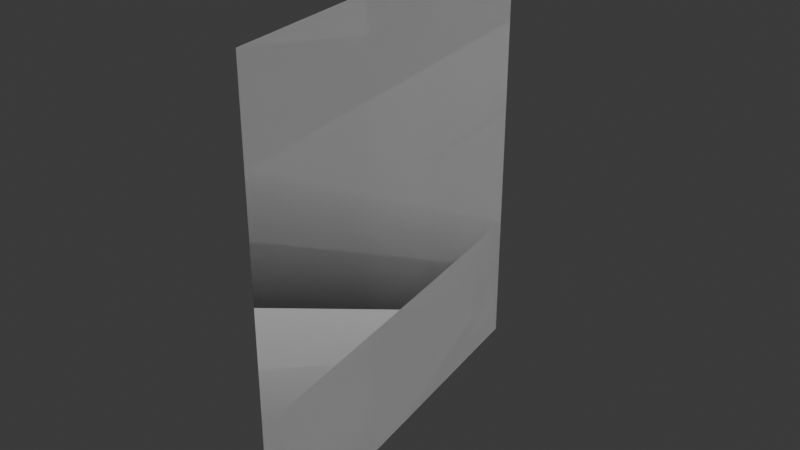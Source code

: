# Source: WallM.blend  (saved by Blender 4.2.66; exported with 4.5.12 LTS)
import bpy
from mathutils import Matrix  # noqa: F401  (used for matrix-valued properties, if any)

bpy.ops.wm.read_factory_settings(use_empty=True)
scene = bpy.context.scene
scene.name = 'Scene'

# ---- collections
col_collection = bpy.data.collections.new('Collection'); scene.collection.children.link(col_collection)

# ---- world
world_world = bpy.data.worlds.new('World'); scene.world = world_world
world_world.use_nodes = True; world_world.node_tree.nodes.clear()
_N = world_world.node_tree.nodes; _L = world_world.node_tree.links
n0 = _N.new('ShaderNodeOutputWorld'); n0.name = 'World Output'; n0.location = (300, 300)
n1 = _N.new('ShaderNodeBackground'); n1.name = 'Background'; n1.location = (10, 300)
n1.inputs[0].default_value = (0.05088, 0.05088, 0.05088, 1.0)
_L.new(n1.outputs[0], n0.inputs[0])
n0.is_active_output = True
world_world.color = (0.05088, 0.05088, 0.05088)
world_world.sun_shadow_jitter_overblur = 0.0

# ---- meshes
me_cube_005 = bpy.data.meshes.new('Cube.005')
me_cube_005.from_pydata([(7.629e-06, -8.172, -8.709), (7.629e-06, -8.172, 8.709), (7.629e-06, -8.172, 5.224), (7.629e-06, 8.172, 5.224), (7.629e-06, 8.172, -8.709), (7.629e-06, 8.172, 8.709), (7.629e-06, 8.172, -3.452), (7.629e-06, -8.172, -3.452), (7.629e-06, -8.172, -8.709), (7.629e-06, -8.172, 8.709), (7.629e-06, -8.172, 5.224), (7.629e-06, 8.172, 5.224), (7.629e-06, 8.172, -8.709), (7.629e-06, 8.172, 8.709), (7.629e-06, 8.172, -3.452), (7.629e-06, -8.172, -3.452)], [], [(2, 7, 6, 3), (1, 2, 3, 5), (6, 7, 0, 4), (10, 15, 14, 11), (9, 10, 11, 13), (14, 15, 8, 12)])
me_cube_005.polygons.foreach_set('use_smooth', [True] * 6)
_k = set([(0, 4), (0, 7), (1, 2), (1, 5), (2, 7), (8, 12), (8, 15), (9, 10), (9, 13), (10, 15)])
me_cube_005.attributes.new('sharp_edge', 'BOOLEAN', 'EDGE').data.foreach_set('value', [ (min(e.vertices), max(e.vertices)) in _k for e in me_cube_005.edges])
_uv = me_cube_005.uv_layers.new(name='UVMap')
_uv.uv.foreach_set('vector', [-1.538, 0.7984, -1.538, 0.3054, -0.7103, 0.3054, -0.7103, 0.7984, -1.538, 0.9964, -1.538, 0.7984, -0.7103, 0.7984, -0.7103, 0.9964, -0.7103, 0.3054, -1.538, 0.3054, -1.538, 0.006649, -0.7103, 0.006649, -1.538, 0.7984, -1.538, 0.3054, -0.7103, 0.3054, -0.7103, 0.7984, -1.538, 0.9964, -1.538, 0.7984, -0.7103, 0.7984, -0.7103, 0.9964, -0.7103, 0.3054, -1.538, 0.3054, -1.538, 0.006649, -0.7103, 0.006649])
me_cube_005.update()
me_cube_005.normals_split_custom_set([tuple(v) for v in zip(*[iter([1.0, 0.0, 0.0, 1.0, 0.0, 0.0, 1.0, 0.0, 0.0, 1.0, 0.0, 0.0, 1.0, 0.0, 0.0, 1.0, 0.0, 0.0, 1.0, 0.0, 0.0, 1.0, 0.0, 0.0, 1.0, 0.0, 0.0, 1.0, 0.0, 0.0, 1.0, 0.0, 0.0, 1.0, 0.0, 0.0, 1.0, 0.0, 0.0, 1.0, 0.0, 0.0, 1.0, 0.0, 0.0, 1.0, 0.0, 0.0, 1.0, 0.0, 0.0, 1.0, 0.0, 0.0, 1.0, 0.0, 0.0, 1.0, 0.0, 0.0, 1.0, 0.0, 0.0, 1.0, 0.0, 0.0, 1.0, 0.0, 0.0, 1.0, 0.0, 0.0])] * 3)])

# ---- objects
ob_diner_collision_002 = bpy.data.objects.new('DINER_Collision.002', me_cube_005)

# ---- transforms, parenting, visibility, modifiers, constraints
ob_diner_collision_002.location = (-6.349, -2.143, 1.649)
ob_diner_collision_002.rotation_euler = (-1.629e-07, -0.0, 0.1515)
ob_diner_collision_002.scale = (0.2002, 0.2002, 0.2002)
ob_diner_collision_002.color = (0.8, 0.8, 0.8, 1.0)

# ---- collection membership
col_collection.objects.link(ob_diner_collision_002)

# ---- scene / render settings (as saved in the file)
scene.frame_start = 1; scene.frame_end = 250; scene.frame_set(1)
scene.render.engine = 'BLENDER_EEVEE_NEXT'
bpy.context.view_layer.update()

# ---- added for rendering (the .blend has no active camera and no usable light): camera, sun
cam_auto = bpy.data.cameras.new('AutoCamera')
cam_auto.lens = 50.0
cam_auto.sensor_width = 36.0
cam_auto.clip_end = 1000.0
ob_auto_camera = bpy.data.objects.new('AutoCamera', cam_auto)
scene.collection.objects.link(ob_auto_camera)
ob_auto_camera.location = (-1.92427, -7.45206, 5.18892)
ob_auto_camera.rotation_euler = (1.09748, -7.21219e-08, 0.694738)
scene.camera = ob_auto_camera
light_auto_sun = bpy.data.lights.new('AutoSun', 'SUN')
light_auto_sun.energy = 3.0
light_auto_sun.angle = 0.0523599
ob_auto_sun = bpy.data.objects.new('AutoSun', light_auto_sun)
scene.collection.objects.link(ob_auto_sun)
ob_auto_sun.rotation_euler = (0.872665, 0.174533, 0.523599)
bpy.context.view_layer.update()
